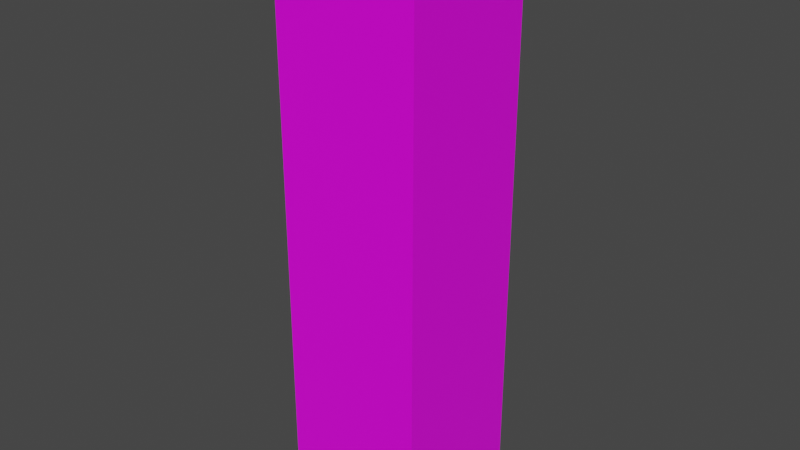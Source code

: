 # Source: glassVerticalPlane.blend  (saved by Blender 2.90.8; exported with 4.5.12 LTS)
import bpy
from mathutils import Matrix  # noqa: F401  (used for matrix-valued properties, if any)

bpy.ops.wm.read_factory_settings(use_empty=True)
scene = bpy.context.scene
scene.name = 'Scene'

# ---- collections
col_collection = bpy.data.collections.new('Collection'); scene.collection.children.link(col_collection)

# ---- images (referenced by path relative to the original .blend; pixels are not part of the script)
import os
ASSET_DIR = os.environ.get("B2B_ASSET_DIR", "")  # directory of the original .blend (textures are referenced by path, not embedded)
HERE = os.path.dirname(os.path.abspath(__file__))  # packed textures are extracted next to this script under _unpacked/

def load_image(name, relpath, width, height, colorspace="sRGB"):
    """Load a texture the original file referenced (path relative to the .blend, or extracted next to this script)."""
    p = next((c for c in (os.path.join(HERE, relpath), os.path.join(ASSET_DIR, relpath)) if relpath and os.path.exists(c)), "")
    if p:
        img = bpy.data.images.load(p, check_existing=True)
        img.name = name
    else:  # same state as the original file: an image datablock whose file is absent (Cycles renders it pink)
        img = bpy.data.images.new(name, width, height)
        img.source = "FILE"
        img.filepath = "//" + (relpath or name)
    img.colorspace_settings.name = colorspace
    return img
img_hungrytexture_png = load_image('hungryTexture.png', 'hungryTexture.png', 1024, 1024, 'sRGB')

# ---- materials (node trees are filled in below, after node groups)
mat_material = bpy.data.materials.new('Material')
mat_material.alpha_threshold = 0.0
mat_material.use_transparent_shadow = False
mat_material.line_color = (0.0, 0.0, 0.0, 1.0)

# ---- material node trees
mat_material.use_nodes = True; mat_material.node_tree.nodes.clear()
_N = mat_material.node_tree.nodes; _L = mat_material.node_tree.links
n0 = _N.new('ShaderNodeOutputMaterial'); n0.name = 'Material Output'; n0.location = (300, 300)
n1 = _N.new('ShaderNodeBsdfPrincipled'); n1.name = 'Principled BSDF'; n1.location = (10, 300)
n1.distribution = 'GGX'
n1.subsurface_method = 'BURLEY'
n1.inputs[2].default_value = 0.4
n1.inputs[3].default_value = 1.45
n1.inputs[27].default_value = (0.0, 0.0, 0.0, 1.0)
n1.inputs[28].default_value = 1.0
n2 = _N.new('ShaderNodeTexImage'); n2.name = 'Image Texture'; n2.location = (-280, 270)
n2.image = img_hungrytexture_png
_L.new(n1.outputs[0], n0.inputs[0])
_L.new(n2.outputs[0], n1.inputs[0])
n0.is_active_output = True

# ---- world
world_world = bpy.data.worlds.new('World'); scene.world = world_world
world_world.use_nodes = True; world_world.node_tree.nodes.clear()
_N = world_world.node_tree.nodes; _L = world_world.node_tree.links
n0 = _N.new('ShaderNodeOutputWorld'); n0.name = 'World Output'; n0.location = (300, 300)
n1 = _N.new('ShaderNodeBackground'); n1.name = 'Background'; n1.location = (10, 300)
n1.inputs[0].default_value = (0.05088, 0.05088, 0.05088, 1.0)
_L.new(n1.outputs[0], n0.inputs[0])
n0.is_active_output = True
world_world.color = (0.05088, 0.05088, 0.05088)
world_world.use_sun_shadow = False
world_world.sun_shadow_jitter_overblur = 0.0

# ---- meshes
me_cube = bpy.data.meshes.new('Cube')
me_cube.from_pydata([(0.4958, 0.4881, -2.007), (-0.5022, 0.4881, -2.007), (0.4958, -0.4881, -2.007), (-0.5022, -0.4881, -2.007), (0.4958, 0.4881, 1.995), (-0.5022, 0.4881, 1.995), (0.4958, -0.4881, 1.995), (-0.5022, -0.4881, 1.995)], [], [(4, 2, 0), (2, 7, 3), (6, 5, 7), (1, 7, 5), (0, 3, 1), (4, 1, 5), (4, 6, 2), (2, 6, 7), (6, 4, 5), (1, 3, 7), (0, 2, 3), (4, 0, 1)])
_uv = me_cube.uv_layers.new(name='UVMap')
_uv.uv.foreach_set('vector', [0.6336, 0.2969, 0.4874, 0.2788, 0.6336, 0.2788, 0.4874, 0.2788, 0.6336, 0.2969, 0.4874, 0.2969, 0.6336, 0.2788, 0.4874, 0.2969, 0.6336, 0.2969, 0.6336, 0.2969, 0.4874, 0.2788, 0.6336, 0.2788, 0.6336, 0.2788, 0.4874, 0.2969, 0.6336, 0.2969, 0.4874, 0.2788, 0.6336, 0.2969, 0.4874, 0.2969, 0.6336, 0.2969, 0.4874, 0.2969, 0.4874, 0.2788, 0.4874, 0.2788, 0.6336, 0.2788, 0.6336, 0.2969, 0.6336, 0.2788, 0.4874, 0.2788, 0.4874, 0.2969, 0.6336, 0.2969, 0.4874, 0.2969, 0.4874, 0.2788, 0.6336, 0.2788, 0.4874, 0.2788, 0.4874, 0.2969, 0.4874, 0.2788, 0.6336, 0.2788, 0.6336, 0.2969])
me_cube.materials.append(mat_material)
me_cube.use_remesh_preserve_volume = False
me_cube.use_remesh_preserve_attributes = False
me_cube.use_mirror_vertex_groups = False
me_cube.update()

# ---- objects
ob_cube = bpy.data.objects.new('Cube', me_cube)

# ---- transforms, parenting, visibility, modifiers, constraints
ob_cube.location = (0.0, 0.0, 0.0)
ob_cube.lock_rotations_4d = False
ob_cube.empty_display_type = 'ARROWS'
ob_cube.lineart.crease_threshold = 0.0

# ---- collection membership
col_collection.objects.link(ob_cube)

# ---- scene / render settings (as saved in the file)
scene.frame_start = 1; scene.frame_end = 250; scene.frame_set(1)
scene.render.engine = 'BLENDER_EEVEE_NEXT'
scene.cycles.use_denoising = False
scene.cycles.samples = 128
scene.cycles.sampling_pattern = 'TABULATED_SOBOL'
scene.cycles.use_adaptive_sampling = False
scene.cycles.use_light_tree = False
scene.view_settings.view_transform = 'Filmic'
bpy.context.view_layer.update()

# ---- added for rendering (the .blend has no active camera and no usable light): camera, sun
cam_auto = bpy.data.cameras.new('AutoCamera')
cam_auto.lens = 50.0
cam_auto.sensor_width = 36.0
cam_auto.clip_end = 1000.0
ob_auto_camera = bpy.data.objects.new('AutoCamera', cam_auto)
scene.collection.objects.link(ob_auto_camera)
ob_auto_camera.location = (3.91834, -4.70581, 3.13091)
ob_auto_camera.rotation_euler = (1.09748, -7.21219e-08, 0.694738)
scene.camera = ob_auto_camera
light_auto_sun = bpy.data.lights.new('AutoSun', 'SUN')
light_auto_sun.energy = 3.0
light_auto_sun.angle = 0.0523599
ob_auto_sun = bpy.data.objects.new('AutoSun', light_auto_sun)
scene.collection.objects.link(ob_auto_sun)
ob_auto_sun.rotation_euler = (0.872665, 0.174533, 0.523599)
bpy.context.view_layer.update()
